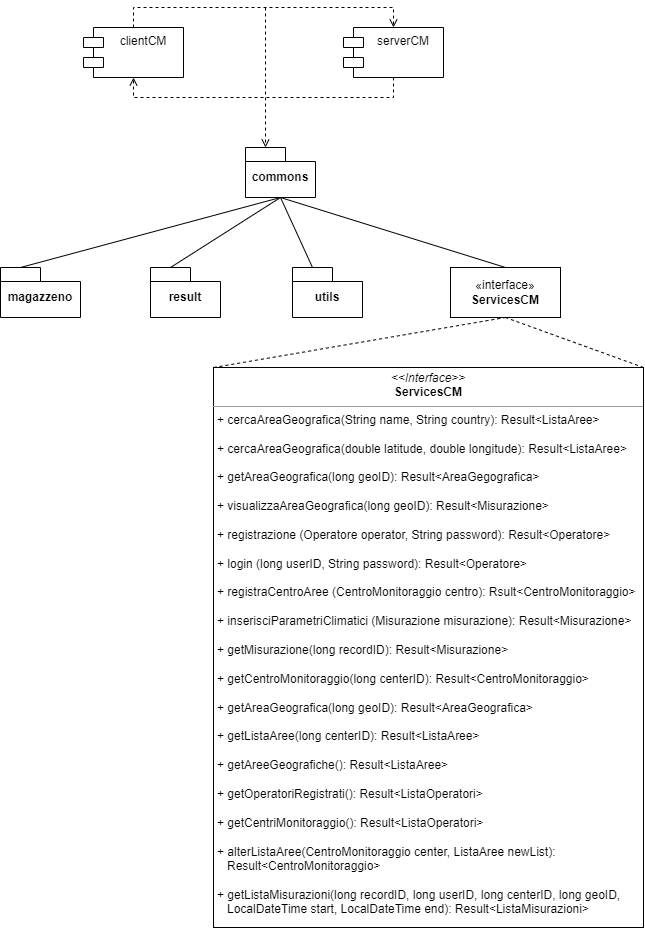

The diagram above was exported from draw.io. Its source (the exported page's mxGraphModel, read from the mxfile embedded in the PNG):
<mxGraphModel dx="1503" dy="622" grid="1" gridSize="10" guides="1" tooltips="1" connect="1" arrows="1" fold="1" page="1" pageScale="1" pageWidth="827" pageHeight="1169" math="0" shadow="0">
  <root>
    <mxCell id="0" />
    <mxCell id="1" parent="0" />
    <mxCell id="gSXQWgKhhkNPLeqZEJGc-1" value="serverCM" style="shape=module;align=left;spacingLeft=20;align=center;verticalAlign=top;whiteSpace=wrap;html=1;" parent="1" vertex="1">
      <mxGeometry x="-350" y="70" width="100" height="50" as="geometry" />
    </mxCell>
    <mxCell id="gSXQWgKhhkNPLeqZEJGc-5" value="clientCM" style="shape=module;align=left;spacingLeft=20;align=center;verticalAlign=top;whiteSpace=wrap;html=1;" parent="1" vertex="1">
      <mxGeometry x="-610" y="70" width="100" height="50" as="geometry" />
    </mxCell>
    <mxCell id="hHeK6ofaZLI-R--lYShH-60" value="&lt;p style=&quot;margin:0px;margin-top:4px;text-align:center;&quot;&gt;&lt;i&gt;&amp;lt;&amp;lt;Interface&amp;gt;&amp;gt;&lt;/i&gt;&lt;br&gt;&lt;b&gt;ServicesCM&lt;/b&gt;&lt;/p&gt;&lt;hr size=&quot;1&quot;&gt;&lt;p style=&quot;margin:0px;margin-left:4px;&quot;&gt;+ cercaAreaGeografica(String name, String country): Result&amp;lt;ListaAree&amp;gt;&lt;/p&gt;&lt;p style=&quot;margin:0px;margin-left:4px;&quot;&gt;&lt;br&gt;&lt;/p&gt;&lt;p style=&quot;margin:0px;margin-left:4px;&quot;&gt;+ cercaAreaGeografica(double latitude, double longitude): Result&amp;lt;ListaAree&amp;gt;&lt;/p&gt;&lt;p style=&quot;border-color: var(--border-color); margin: 0px 0px 0px 4px;&quot;&gt;&lt;br&gt;&lt;/p&gt;&lt;p style=&quot;margin:0px;margin-left:4px;&quot;&gt;+ getAreaGeografica(long geoID): Result&amp;lt;AreaGegografica&amp;gt;&lt;/p&gt;&lt;p style=&quot;margin:0px;margin-left:4px;&quot;&gt;&lt;br&gt;&lt;/p&gt;&lt;p style=&quot;margin:0px;margin-left:4px;&quot;&gt;+ visualizzaAreaGeografica(long geoID):&amp;nbsp;Result&amp;lt;Misurazione&amp;gt;&lt;span style=&quot;background-color: initial;&quot;&gt;&lt;/span&gt;&lt;/p&gt;&lt;p style=&quot;margin:0px;margin-left:4px;&quot;&gt;&lt;br&gt;&lt;/p&gt;&lt;p style=&quot;margin:0px;margin-left:4px;&quot;&gt;&lt;span style=&quot;background-color: initial;&quot;&gt;+ registrazione (Operatore operator, String password): Result&amp;lt;Operatore&amp;gt;&lt;/span&gt;&lt;br&gt;&lt;/p&gt;&lt;p style=&quot;margin:0px;margin-left:4px;&quot;&gt;&lt;br&gt;&lt;/p&gt;&lt;p style=&quot;margin:0px;margin-left:4px;&quot;&gt;+ login (long userID, String password): Result&amp;lt;Operatore&amp;gt;&lt;br&gt;&lt;/p&gt;&lt;p style=&quot;margin:0px;margin-left:4px;&quot;&gt;&lt;br&gt;&lt;/p&gt;&lt;p style=&quot;margin:0px;margin-left:4px;&quot;&gt;+ registraCentroAree (CentroMonitoraggio centro&lt;span style=&quot;background-color: initial;&quot;&gt;): Rsult&amp;lt;CentroMonitoraggio&amp;gt;&lt;/span&gt;&lt;/p&gt;&lt;p style=&quot;margin:0px;margin-left:4px;&quot;&gt;&lt;br&gt;&lt;/p&gt;&lt;p style=&quot;border-color: var(--border-color); margin: 0px 0px 0px 4px;&quot;&gt;+ inserisciParametriClimatici (Misurazione misurazione): Result&amp;lt;Misurazione&amp;gt;&lt;/p&gt;&lt;p style=&quot;border-color: var(--border-color); margin: 0px 0px 0px 4px;&quot;&gt;&lt;br&gt;&lt;/p&gt;&lt;p style=&quot;border-color: var(--border-color); margin: 0px 0px 0px 4px;&quot;&gt;+ getMisurazione(long recordID): Result&amp;lt;Misurazione&amp;gt;&lt;/p&gt;&lt;p style=&quot;border-color: var(--border-color); margin: 0px 0px 0px 4px;&quot;&gt;&lt;br style=&quot;border-color: var(--border-color);&quot;&gt;&lt;/p&gt;&lt;p style=&quot;border-color: var(--border-color); margin: 0px 0px 0px 4px;&quot;&gt;+ getCentroMonitoraggio(long centerID): Result&amp;lt;CentroMonitoraggio&amp;gt;&lt;/p&gt;&lt;p style=&quot;border-color: var(--border-color); margin: 0px 0px 0px 4px;&quot;&gt;&lt;br style=&quot;border-color: var(--border-color);&quot;&gt;&lt;/p&gt;&lt;p style=&quot;border-color: var(--border-color); margin: 0px 0px 0px 4px;&quot;&gt;+ getAreaGeografica(long geoID): Result&amp;lt;AreaGeografica&amp;gt;&lt;/p&gt;&lt;p style=&quot;border-color: var(--border-color); margin: 0px 0px 0px 4px;&quot;&gt;&lt;br&gt;&lt;/p&gt;&lt;p style=&quot;border-color: var(--border-color); margin: 0px 0px 0px 4px;&quot;&gt;+ getListaAree(long centerID): Result&amp;lt;ListaAree&amp;gt;&lt;/p&gt;&lt;p style=&quot;border-color: var(--border-color); margin: 0px 0px 0px 4px;&quot;&gt;&lt;br style=&quot;border-color: var(--border-color);&quot;&gt;&lt;/p&gt;&lt;p style=&quot;border-color: var(--border-color); margin: 0px 0px 0px 4px;&quot;&gt;+&amp;nbsp;getAreeGeografiche(): Result&amp;lt;ListaAree&amp;gt;&lt;/p&gt;&lt;p style=&quot;border-color: var(--border-color); margin: 0px 0px 0px 4px;&quot;&gt;&lt;br style=&quot;border-color: var(--border-color);&quot;&gt;&lt;/p&gt;&lt;p style=&quot;border-color: var(--border-color); margin: 0px 0px 0px 4px;&quot;&gt;+&amp;nbsp;getOperatoriRegistrati(): Result&amp;lt;ListaOperatori&amp;gt;&lt;/p&gt;&lt;p style=&quot;border-color: var(--border-color); margin: 0px 0px 0px 4px;&quot;&gt;&lt;br style=&quot;border-color: var(--border-color);&quot;&gt;&lt;/p&gt;&lt;p style=&quot;border-color: var(--border-color); margin: 0px 0px 0px 4px;&quot;&gt;+&amp;nbsp;getCentriMonitoraggio(): Result&amp;lt;ListaOperatori&amp;gt;&lt;/p&gt;&lt;p style=&quot;border-color: var(--border-color); margin: 0px 0px 0px 4px;&quot;&gt;&lt;br style=&quot;border-color: var(--border-color);&quot;&gt;&lt;/p&gt;&lt;p style=&quot;border-color: var(--border-color); margin: 0px 0px 0px 4px;&quot;&gt;+ alterListaAree(CentroMonitoraggio center, ListaAree newList):&lt;/p&gt;&lt;p style=&quot;border-color: var(--border-color); margin: 0px 0px 0px 4px;&quot;&gt;&amp;nbsp; &amp;nbsp;Result&amp;lt;CentroMonitoraggio&amp;gt;&lt;/p&gt;&lt;p style=&quot;border-color: var(--border-color); margin: 0px 0px 0px 4px;&quot;&gt;&lt;br&gt;&lt;/p&gt;&lt;p style=&quot;border-color: var(--border-color); margin: 0px 0px 0px 4px;&quot;&gt;+&amp;nbsp;getListaMisurazioni(long recordID, long userID, long centerID, long geoID,&lt;/p&gt;&lt;p style=&quot;border-color: var(--border-color); margin: 0px 0px 0px 4px;&quot;&gt;&amp;nbsp; &amp;nbsp;LocalDateTime start, LocalDateTime end): Result&amp;lt;ListaMisurazioni&amp;gt;&lt;/p&gt;" style="verticalAlign=top;align=left;overflow=fill;fontSize=12;fontFamily=Helvetica;html=1;whiteSpace=wrap;" parent="1" vertex="1">
      <mxGeometry x="-480" y="410" width="430" height="560" as="geometry" />
    </mxCell>
    <mxCell id="fnN1wJ2KamLtPx0jiTRm-70" value="" style="endArrow=open;html=1;rounded=0;align=center;verticalAlign=bottom;dashed=1;endFill=0;labelBackgroundColor=none;exitX=0.5;exitY=0;exitDx=0;exitDy=0;entryX=0.5;entryY=0;entryDx=0;entryDy=0;" parent="1" source="gSXQWgKhhkNPLeqZEJGc-5" target="gSXQWgKhhkNPLeqZEJGc-1" edge="1">
      <mxGeometry relative="1" as="geometry">
        <mxPoint x="-500" y="80" as="sourcePoint" />
        <mxPoint x="-340" y="80" as="targetPoint" />
        <Array as="points">
          <mxPoint x="-560" y="50" />
          <mxPoint x="-300" y="50" />
        </Array>
      </mxGeometry>
    </mxCell>
    <mxCell id="fnN1wJ2KamLtPx0jiTRm-71" value="" style="resizable=0;html=1;align=center;verticalAlign=top;labelBackgroundColor=none;" parent="fnN1wJ2KamLtPx0jiTRm-70" connectable="0" vertex="1">
      <mxGeometry relative="1" as="geometry" />
    </mxCell>
    <mxCell id="fnN1wJ2KamLtPx0jiTRm-72" value="" style="endArrow=open;html=1;rounded=0;align=center;verticalAlign=bottom;dashed=1;endFill=0;labelBackgroundColor=none;entryX=0.5;entryY=1;entryDx=0;entryDy=0;exitX=0.5;exitY=1;exitDx=0;exitDy=0;" parent="1" source="gSXQWgKhhkNPLeqZEJGc-1" target="gSXQWgKhhkNPLeqZEJGc-5" edge="1">
      <mxGeometry relative="1" as="geometry">
        <mxPoint x="-380" y="140" as="sourcePoint" />
        <mxPoint x="-330" y="90" as="targetPoint" />
        <Array as="points">
          <mxPoint x="-300" y="140" />
          <mxPoint x="-430" y="140" />
          <mxPoint x="-560" y="140" />
        </Array>
      </mxGeometry>
    </mxCell>
    <mxCell id="fnN1wJ2KamLtPx0jiTRm-73" value="" style="resizable=0;html=1;align=center;verticalAlign=top;labelBackgroundColor=none;" parent="fnN1wJ2KamLtPx0jiTRm-72" connectable="0" vertex="1">
      <mxGeometry relative="1" as="geometry" />
    </mxCell>
    <mxCell id="fnN1wJ2KamLtPx0jiTRm-77" value="" style="html=1;verticalAlign=bottom;labelBackgroundColor=none;endArrow=open;endFill=0;dashed=1;rounded=0;entryX=0;entryY=0;entryDx=20;entryDy=0;entryPerimeter=0;" parent="1" target="P8LEZ_TbmyPoB9Z9Xn06-5" edge="1">
      <mxGeometry width="160" relative="1" as="geometry">
        <mxPoint x="-428" y="50" as="sourcePoint" />
        <mxPoint x="-420" y="220" as="targetPoint" />
        <Array as="points" />
      </mxGeometry>
    </mxCell>
    <mxCell id="P8LEZ_TbmyPoB9Z9Xn06-5" value="commons" style="shape=folder;fontStyle=1;spacingTop=10;tabWidth=40;tabHeight=14;tabPosition=left;html=1;whiteSpace=wrap;" parent="1" vertex="1">
      <mxGeometry x="-448" y="190" width="70" height="50" as="geometry" />
    </mxCell>
    <mxCell id="P8LEZ_TbmyPoB9Z9Xn06-6" value="magazzeno" style="shape=folder;fontStyle=1;spacingTop=10;tabWidth=40;tabHeight=14;tabPosition=left;html=1;whiteSpace=wrap;" parent="1" vertex="1">
      <mxGeometry x="-693" y="310" width="80" height="50" as="geometry" />
    </mxCell>
    <mxCell id="P8LEZ_TbmyPoB9Z9Xn06-7" value="result" style="shape=folder;fontStyle=1;spacingTop=10;tabWidth=40;tabHeight=14;tabPosition=left;html=1;whiteSpace=wrap;" parent="1" vertex="1">
      <mxGeometry x="-543" y="310" width="70" height="50" as="geometry" />
    </mxCell>
    <mxCell id="P8LEZ_TbmyPoB9Z9Xn06-8" value="utils" style="shape=folder;fontStyle=1;spacingTop=10;tabWidth=40;tabHeight=14;tabPosition=left;html=1;whiteSpace=wrap;" parent="1" vertex="1">
      <mxGeometry x="-401" y="310" width="70" height="50" as="geometry" />
    </mxCell>
    <mxCell id="P8LEZ_TbmyPoB9Z9Xn06-9" value="«interface»&lt;br&gt;&lt;b&gt;ServicesCM&lt;/b&gt;" style="html=1;whiteSpace=wrap;" parent="1" vertex="1">
      <mxGeometry x="-243" y="310" width="110" height="50" as="geometry" />
    </mxCell>
    <mxCell id="P8LEZ_TbmyPoB9Z9Xn06-13" value="" style="endArrow=none;html=1;endSize=12;startArrow=none;startSize=14;startFill=0;align=center;verticalAlign=bottom;endFill=0;rounded=0;exitX=0;exitY=0;exitDx=20;exitDy=0;exitPerimeter=0;entryX=0.5;entryY=1;entryDx=0;entryDy=0;entryPerimeter=0;" parent="1" source="P8LEZ_TbmyPoB9Z9Xn06-7" target="P8LEZ_TbmyPoB9Z9Xn06-5" edge="1">
      <mxGeometry y="3" relative="1" as="geometry">
        <mxPoint x="-550" y="360" as="sourcePoint" />
        <mxPoint x="-410" y="280" as="targetPoint" />
      </mxGeometry>
    </mxCell>
    <mxCell id="P8LEZ_TbmyPoB9Z9Xn06-14" value="" style="endArrow=none;html=1;endSize=12;startArrow=none;startSize=14;startFill=0;align=center;verticalAlign=bottom;endFill=0;rounded=0;exitX=0;exitY=0;exitDx=20;exitDy=0;exitPerimeter=0;entryX=0.5;entryY=1;entryDx=0;entryDy=0;entryPerimeter=0;" parent="1" source="P8LEZ_TbmyPoB9Z9Xn06-8" target="P8LEZ_TbmyPoB9Z9Xn06-5" edge="1">
      <mxGeometry y="3" relative="1" as="geometry">
        <mxPoint x="-560" y="390" as="sourcePoint" />
        <mxPoint x="-403" y="280" as="targetPoint" />
      </mxGeometry>
    </mxCell>
    <mxCell id="P8LEZ_TbmyPoB9Z9Xn06-15" value="" style="endArrow=none;html=1;endSize=12;startArrow=none;startSize=14;startFill=0;align=center;verticalAlign=bottom;endFill=0;rounded=0;entryX=0.5;entryY=1;entryDx=0;entryDy=0;entryPerimeter=0;exitX=0.5;exitY=0;exitDx=0;exitDy=0;" parent="1" source="P8LEZ_TbmyPoB9Z9Xn06-9" target="P8LEZ_TbmyPoB9Z9Xn06-5" edge="1">
      <mxGeometry y="3" relative="1" as="geometry">
        <mxPoint x="-370" y="370" as="sourcePoint" />
        <mxPoint x="-393" y="290" as="targetPoint" />
      </mxGeometry>
    </mxCell>
    <mxCell id="P8LEZ_TbmyPoB9Z9Xn06-16" value="" style="endArrow=none;html=1;endSize=12;startArrow=none;startSize=14;startFill=0;align=center;verticalAlign=bottom;endFill=0;rounded=0;entryX=0.5;entryY=1;entryDx=0;entryDy=0;entryPerimeter=0;exitX=0;exitY=0;exitDx=20;exitDy=0;exitPerimeter=0;" parent="1" source="P8LEZ_TbmyPoB9Z9Xn06-6" target="P8LEZ_TbmyPoB9Z9Xn06-5" edge="1">
      <mxGeometry y="3" relative="1" as="geometry">
        <mxPoint x="-630" y="390" as="sourcePoint" />
        <mxPoint x="-383" y="300" as="targetPoint" />
      </mxGeometry>
    </mxCell>
    <mxCell id="P8LEZ_TbmyPoB9Z9Xn06-19" value="" style="endArrow=none;html=1;endSize=12;startArrow=none;startSize=14;startFill=0;align=center;verticalAlign=bottom;dashed=1;endFill=0;rounded=0;entryX=0.5;entryY=1;entryDx=0;entryDy=0;exitX=0;exitY=0;exitDx=0;exitDy=0;" parent="1" source="hHeK6ofaZLI-R--lYShH-60" target="P8LEZ_TbmyPoB9Z9Xn06-9" edge="1">
      <mxGeometry y="3" relative="1" as="geometry">
        <mxPoint x="-133" y="562" as="sourcePoint" />
        <mxPoint x="-358" y="452" as="targetPoint" />
      </mxGeometry>
    </mxCell>
    <mxCell id="P8LEZ_TbmyPoB9Z9Xn06-20" value="" style="endArrow=none;html=1;endSize=12;startArrow=none;startSize=14;startFill=0;align=center;verticalAlign=bottom;dashed=1;endFill=0;rounded=0;entryX=0.5;entryY=1;entryDx=0;entryDy=0;exitX=1;exitY=0;exitDx=0;exitDy=0;" parent="1" source="hHeK6ofaZLI-R--lYShH-60" target="P8LEZ_TbmyPoB9Z9Xn06-9" edge="1">
      <mxGeometry y="3" relative="1" as="geometry">
        <mxPoint x="-500" y="540" as="sourcePoint" />
        <mxPoint x="-178" y="440" as="targetPoint" />
      </mxGeometry>
    </mxCell>
    <mxCell id="UOeIGPpF6JDHbWUnDOFm-1" style="edgeStyle=orthogonalEdgeStyle;rounded=0;orthogonalLoop=1;jettySize=auto;html=1;exitX=0.5;exitY=1;exitDx=0;exitDy=0;" parent="1" source="hHeK6ofaZLI-R--lYShH-60" target="hHeK6ofaZLI-R--lYShH-60" edge="1">
      <mxGeometry relative="1" as="geometry" />
    </mxCell>
  </root>
</mxGraphModel>